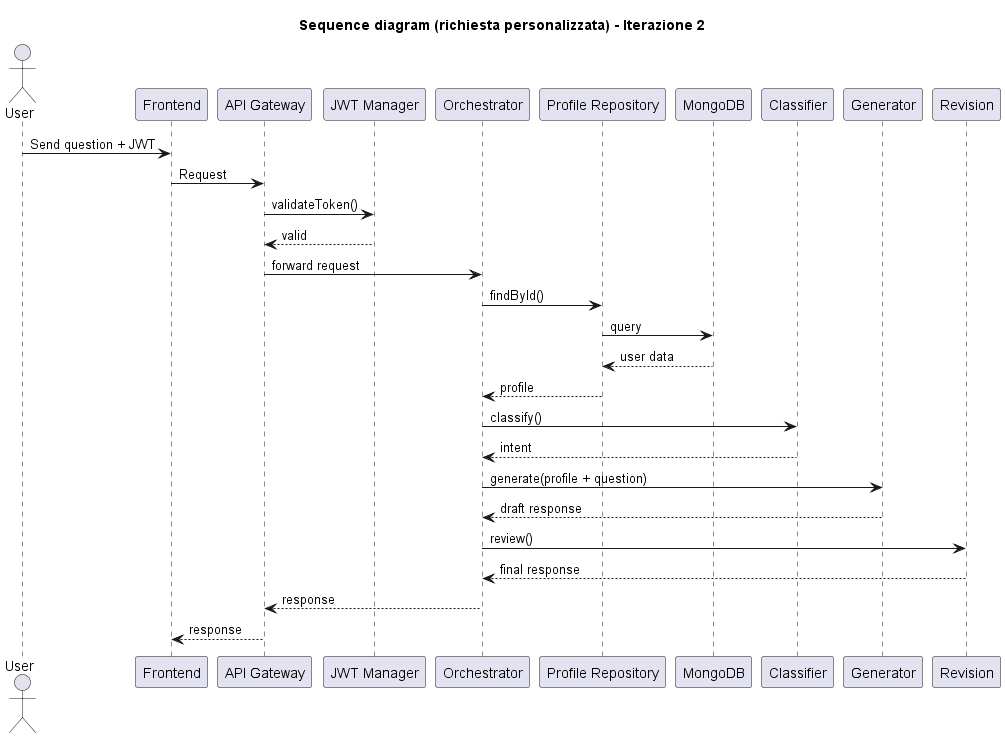

The diagram above was rendered by PlantUML. Its source (embedded in the PNG):
@startuml
title Sequence diagram (richiesta personalizzata) - Iterazione 2

actor User as U
participant "Frontend"          as FE
participant "API Gateway"       as GW
participant "JWT Manager"       as JWT
participant "Orchestrator"      as Orch
participant "Profile Repository" as PR
participant "MongoDB"           as DB
participant "Classifier"        as Cls
participant "Generator"         as Gen
participant "Revision"          as Rev

U   -> FE   : Send question + JWT
FE  -> GW   : Request
GW  -> JWT  : validateToken()
JWT --> GW  : valid

GW   -> Orch : forward request
Orch -> PR   : findById()
PR   -> DB   : query
DB   --> PR  : user data
PR   --> Orch : profile

Orch -> Cls  : classify()
Cls  --> Orch : intent

Orch -> Gen  : generate(profile + question)
Gen  --> Orch : draft response

Orch -> Rev  : review()
Rev  --> Orch : final response

Orch --> GW : response
GW   --> FE : response

@enduml